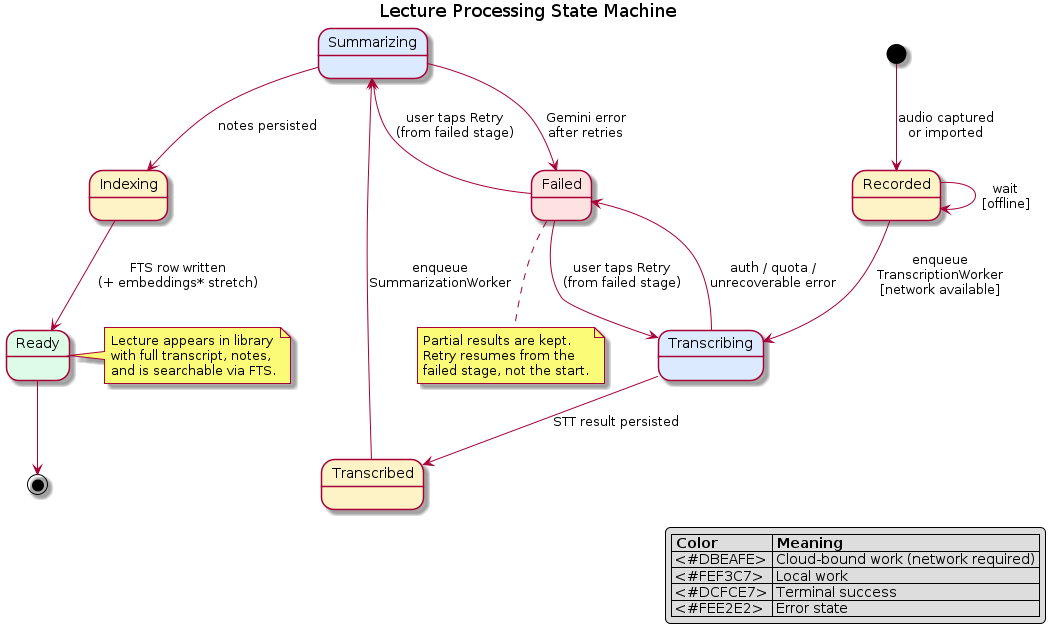

The diagram above was rendered by PlantUML. Its source (embedded in the PNG):
@startuml LectureProcessingState

title Lecture Processing State Machine

skinparam state {
  BackgroundColor<<terminal>>  #DCFCE7
  BackgroundColor<<error>>     #FEE2E2
  BackgroundColor<<cloud>>     #DBEAFE
  BackgroundColor<<local>>     #FEF3C7
}

[*] --> Recorded : audio captured\nor imported

state Recorded <<local>>
state Transcribing <<cloud>>
state Transcribed <<local>>
state Summarizing <<cloud>>
state Indexing <<local>>
state Ready <<terminal>>
state Failed <<error>>

Recorded     --> Transcribing  : enqueue\nTranscriptionWorker\n[network available]
Recorded     --> Recorded      : wait\n[offline]

Transcribing --> Transcribed   : STT result persisted
Transcribing --> Failed        : auth / quota /\nunrecoverable error

Transcribed  --> Summarizing   : enqueue\nSummarizationWorker
Summarizing  --> Indexing      : notes persisted
Summarizing  --> Failed        : Gemini error\nafter retries

Indexing     --> Ready         : FTS row written\n(+ embeddings* stretch)

Failed       --> Transcribing  : user taps Retry\n(from failed stage)
Failed       --> Summarizing   : user taps Retry\n(from failed stage)

Ready        --> [*]

note right of Ready
  Lecture appears in library
  with full transcript, notes,
  and is searchable via FTS.
end note

note bottom of Failed
  Partial results are kept.
  Retry resumes from the
  failed stage, not the start.
end note

legend right
  | Color | Meaning |
  | <#DBEAFE> | Cloud-bound work (network required) |
  | <#FEF3C7> | Local work |
  | <#DCFCE7> | Terminal success |
  | <#FEE2E2> | Error state |
endlegend

@enduml